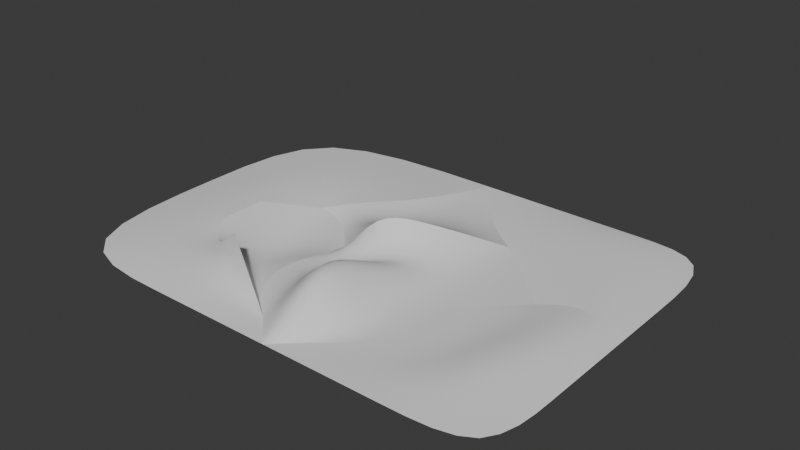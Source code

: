 # Source: TerrainBorderStudy2.blend  (saved by Blender 4.5.91; exported with 4.5.12 LTS)
import bpy
from mathutils import Matrix  # noqa: F401  (used for matrix-valued properties, if any)

bpy.ops.wm.read_factory_settings(use_empty=True)
scene = bpy.context.scene
scene.name = 'Scene'

# ---- collections
col_collection = bpy.data.collections.new('Collection'); scene.collection.children.link(col_collection)
col_1___original = bpy.data.collections.new('1 - Original'); col_collection.children.link(col_1___original)
col_2___separate_objects__duplicate_all_edges_along_border = bpy.data.collections.new('2 - Separate objects, duplicate all edges along border'); col_collection.children.link(col_2___separate_objects__duplicate_all_edges_along_border)
col_3___separate_objects__duplicate_only_start_and_end_vertices = bpy.data.collections.new('3 - Separate objects, duplicate only start and end vertices'); col_collection.children.link(col_3___separate_objects__duplicate_only_start_and_end_vertices)
col_4___single_object__duplicate_all_edges_along_border = bpy.data.collections.new('4 - Single object, duplicate all edges along border'); col_collection.children.link(col_4___single_object__duplicate_all_edges_along_border)
col_5___single_object__crease_all_edges_along_border = bpy.data.collections.new('5 - Single object, crease all edges along border'); col_collection.children.link(col_5___single_object__crease_all_edges_along_border)
col_6___separate_objects__use_vertex_crease_on_start_and_end_points = bpy.data.collections.new('6 - Separate objects, use vertex crease on start and end points'); col_collection.children.link(col_6___separate_objects__use_vertex_crease_on_start_and_end_points)

# ---- world
world_world = bpy.data.worlds.new('World'); scene.world = world_world
world_world.use_nodes = True; world_world.node_tree.nodes.clear()
_N = world_world.node_tree.nodes; _L = world_world.node_tree.links
n0 = _N.new('ShaderNodeOutputWorld'); n0.name = 'World Output'; n0.location = (200, 100)
n1 = _N.new('ShaderNodeBackground'); n1.name = 'Background'; n1.location = (-200, 100)
n1.inputs[0].default_value = (0.05088, 0.05088, 0.05088, 1.0)
_L.new(n1.outputs[0], n0.inputs[0])
n0.is_active_output = True
world_world.color = (0.05088, 0.05088, 0.05088)
world_world.sun_shadow_jitter_overblur = 0.0

# ---- meshes
me_circle = bpy.data.meshes.new('Circle')
me_circle.from_pydata([(0.004924, 1.128, 0.5), (-0.3827, 0.9239, 0.5), (-0.9239, 0.3827, 0.0), (-1.0, 0.0, 0.0), (-0.9239, -0.3827, 0.0), (-0.7071, -0.7071, 0.0), (-0.3827, -0.9239, 0.0), (0.0, -1.0, 0.0), (0.3827, -0.9239, 0.0), (0.7071, -0.7071, 0.0), (0.9239, -0.3827, 0.0), (1.0, 0.0, 0.0), (0.9239, 0.3827, 0.0), (0.9139, 0.8007, 0.0), (-0.3091, 0.4912, 0.0), (-0.5531, 0.1034, 0.0), (-0.4519, -0.4568, 0.0), (0.3053, 0.9273, 0.0), (-0.1428, -0.03447, 0.7201), (0.07386, -0.6614, 0.7201), (0.6882, 0.7177, 0.0), (0.4497, 0.0, 0.0), (0.4715, -0.4765, 0.0), (-0.5958, 1.566, 0.0), (-0.9834, 1.362, 0.0), (-1.308, 1.145, 0.0), (0.1316, 2.465, 0.0), (-1.167, 2.088, 0.0), (-1.555, 1.884, 0.0), (-1.879, 1.667, 0.0), (-0.4396, 2.987, 0.0), (0.7323, 2.027, 0.0), (-0.7071, 0.7071, 0.0)], [], [(2, 14, 1, 32), (14, 17, 0, 1), (17, 20, 31, 0), (20, 12, 13, 31), (3, 15, 14, 2), (15, 18, 17, 14), (18, 21, 20, 17), (21, 11, 12, 20), (4, 16, 15, 3), (16, 19, 18, 15), (19, 22, 21, 18), (22, 10, 11, 21), (5, 6, 16, 4), (6, 7, 19, 16), (7, 8, 22, 19), (8, 9, 10, 22), (0, 31, 26, 23), (32, 1, 24, 25), (1, 0, 23, 24), (23, 26, 30, 27), (25, 24, 28, 29), (24, 23, 27, 28)])
_uv = me_circle.uv_layers.new(name='UVMap')
_uv.uv.foreach_set('vector', [0.0, 0.0, 0.0, 0.0, 0.0, 0.0, 0.0, 0.0, 0.0, 0.0, 0.0, 0.0, 0.0, 0.0, 0.0, 0.0, 0.0, 0.0, 0.0, 0.0, 0.0, 0.0, 0.0, 0.0, 0.0, 0.0, 0.0, 0.0, 0.0, 0.0, 0.0, 0.0, 0.0, 0.0, 0.0, 0.0, 0.0, 0.0, 0.0, 0.0, 0.0, 0.0, 0.0, 0.0, 0.0, 0.0, 0.0, 0.0, 0.0, 0.0, 0.0, 0.0, 0.0, 0.0, 0.0, 0.0, 0.0, 0.0, 0.0, 0.0, 0.0, 0.0, 0.0, 0.0, 0.0, 0.0, 0.0, 0.0, 0.0, 0.0, 0.0, 0.0, 0.0, 0.0, 0.0, 0.0, 0.0, 0.0, 0.0, 0.0, 0.0, 0.0, 0.0, 0.0, 0.0, 0.0, 0.0, 0.0, 0.0, 0.0, 0.0, 0.0, 0.0, 0.0, 0.0, 0.0, 0.0, 0.0, 0.0, 0.0, 0.0, 0.0, 0.0, 0.0, 0.0, 0.0, 0.0, 0.0, 0.0, 0.0, 0.0, 0.0, 0.0, 0.0, 0.0, 0.0, 0.0, 0.0, 0.0, 0.0, 0.0, 0.0, 0.0, 0.0, 0.0, 0.0, 0.0, 0.0, 0.0, 0.0, 0.0, 0.0, 0.0, 0.0, 0.0, 0.0, 0.0, 0.0, 0.0, 0.0, 0.0, 0.0, 0.0, 0.0, 0.0, 0.0, 0.0, 0.0, 0.0, 0.0, 0.0, 0.0, 0.0, 0.0, 0.0, 0.0, 0.0, 0.0, 0.0, 0.0, 0.0, 0.0, 0.0, 0.0, 0.0, 0.0, 0.0, 0.0, 0.0, 0.0, 0.0, 0.0, 0.0, 0.0, 0.0, 0.0])
me_circle.update()
me_circle_001 = bpy.data.meshes.new('Circle.001')
me_circle_001.from_pydata([(0.004924, 1.128, 0.5), (-0.3827, 0.9239, 0.5), (-0.9239, 0.3827, 0.0), (-1.0, 0.0, 0.0), (-0.9239, -0.3827, 0.0), (-0.7071, -0.7071, 0.0), (-0.3827, -0.9239, 0.0), (0.0, -1.0, 0.0), (0.3827, -0.9239, 0.0), (0.7071, -0.7071, 0.0), (0.9239, -0.3827, 0.0), (1.0, 0.0, 0.0), (0.9239, 0.3827, 0.0), (0.9139, 0.8007, 0.0), (-0.3091, 0.4912, 0.0), (-0.5531, 0.1034, 0.0), (-0.4519, -0.4568, 0.0), (0.3053, 0.9273, 0.0), (-0.1428, -0.03447, 0.7201), (0.07386, -0.6614, 0.7201), (0.6882, 0.7177, 0.0), (0.4497, 0.0, 0.0), (0.4715, -0.4765, 0.0), (-0.3827, 0.9239, 0.5), (0.004924, 1.128, 0.5), (-0.7071, 0.7071, 0.0), (0.7323, 2.027, 0.0), (-0.7071, 0.7071, 0.0), (0.7323, 2.027, 0.0)], [], [(2, 14, 1, 25), (14, 17, 0, 1), (17, 20, 26, 0), (20, 12, 13, 26), (3, 15, 14, 2), (15, 18, 17, 14), (18, 21, 20, 17), (21, 11, 12, 20), (4, 16, 15, 3), (16, 19, 18, 15), (19, 22, 21, 18), (22, 10, 11, 21), (5, 6, 16, 4), (6, 7, 19, 16), (7, 8, 22, 19), (8, 9, 10, 22), (25, 1, 23, 27), (0, 26, 28, 24), (1, 0, 24, 23)])
_uv = me_circle_001.uv_layers.new(name='UVMap')
_uv.uv.foreach_set('vector', [0.0, 0.0, 0.0, 0.0, 0.0, 0.0, 0.0, 0.0, 0.0, 0.0, 0.0, 0.0, 0.0, 0.0, 0.0, 0.0, 0.0, 0.0, 0.0, 0.0, 0.0, 0.0, 0.0, 0.0, 0.0, 0.0, 0.0, 0.0, 0.0, 0.0, 0.0, 0.0, 0.0, 0.0, 0.0, 0.0, 0.0, 0.0, 0.0, 0.0, 0.0, 0.0, 0.0, 0.0, 0.0, 0.0, 0.0, 0.0, 0.0, 0.0, 0.0, 0.0, 0.0, 0.0, 0.0, 0.0, 0.0, 0.0, 0.0, 0.0, 0.0, 0.0, 0.0, 0.0, 0.0, 0.0, 0.0, 0.0, 0.0, 0.0, 0.0, 0.0, 0.0, 0.0, 0.0, 0.0, 0.0, 0.0, 0.0, 0.0, 0.0, 0.0, 0.0, 0.0, 0.0, 0.0, 0.0, 0.0, 0.0, 0.0, 0.0, 0.0, 0.0, 0.0, 0.0, 0.0, 0.0, 0.0, 0.0, 0.0, 0.0, 0.0, 0.0, 0.0, 0.0, 0.0, 0.0, 0.0, 0.0, 0.0, 0.0, 0.0, 0.0, 0.0, 0.0, 0.0, 0.0, 0.0, 0.0, 0.0, 0.0, 0.0, 0.0, 0.0, 0.0, 0.0, 0.0, 0.0, 0.0, 0.0, 0.0, 0.0, 0.0, 0.0, 0.0, 0.0, 0.0, 0.0, 0.0, 0.0, 0.0, 0.0, 0.0, 0.0, 0.0, 0.0, 0.0, 0.0, 0.0, 0.0, 0.0, 0.0])
me_circle_001.update()
me_circle_002 = bpy.data.meshes.new('Circle.002')
me_circle_002.from_pydata([(0.004924, 1.128, 0.5), (-0.3827, 0.9239, 0.5), (-0.5958, 1.566, 0.0), (-0.9834, 1.362, 0.0), (-1.308, 1.145, 0.0), (0.1316, 2.465, 0.0), (-1.167, 2.088, 0.0), (-1.555, 1.884, 0.0), (-1.879, 1.667, 0.0), (-0.4396, 2.987, 0.0), (-0.3827, 0.9239, 0.5), (0.004924, 1.128, 0.5), (-0.7071, 0.7071, 0.0), (0.7323, 2.027, 0.0), (-0.7071, 0.7071, 0.0), (0.7323, 2.027, 0.0)], [], [(0, 13, 5, 2), (12, 1, 3, 4), (1, 0, 2, 3), (2, 5, 9, 6), (4, 3, 7, 8), (3, 2, 6, 7), (1, 12, 14, 10), (13, 0, 11, 15), (0, 1, 10, 11)])
_uv = me_circle_002.uv_layers.new(name='UVMap')
_uv.uv.foreach_set('vector', [0.0, 0.0, 0.0, 0.0, 0.0, 0.0, 0.0, 0.0, 0.0, 0.0, 0.0, 0.0, 0.0, 0.0, 0.0, 0.0, 0.0, 0.0, 0.0, 0.0, 0.0, 0.0, 0.0, 0.0, 0.0, 0.0, 0.0, 0.0, 0.0, 0.0, 0.0, 0.0, 0.0, 0.0, 0.0, 0.0, 0.0, 0.0, 0.0, 0.0, 0.0, 0.0, 0.0, 0.0, 0.0, 0.0, 0.0, 0.0, 0.0, 0.0, 0.0, 0.0, 0.0, 0.0, 0.0, 0.0, 0.0, 0.0, 0.0, 0.0, 0.0, 0.0, 0.0, 0.0, 0.0, 0.0, 0.0, 0.0, 0.0, 0.0, 0.0, 0.0])
me_circle_002.update()
me_circle_005 = bpy.data.meshes.new('Circle.005')
me_circle_005.from_pydata([(0.004924, 1.128, 0.5), (-0.9239, 0.3827, 0.0), (-1.0, 0.0, 0.0), (-0.9239, -0.3827, 0.0), (-0.7071, -0.7071, 0.0), (-0.3827, -0.9239, 0.0), (0.0, -1.0, 0.0), (0.3827, -0.9239, 0.0), (0.7071, -0.7071, 0.0), (0.9239, -0.3827, 0.0), (1.0, 0.0, 0.0), (0.9239, 0.3827, 0.0), (0.9139, 0.8007, 0.0), (-0.3091, 0.4912, 0.0), (-0.5531, 0.1034, 0.0), (-0.4519, -0.4568, 0.0), (0.3053, 0.9273, 0.0), (-0.1428, -0.03447, 0.7201), (0.07386, -0.6614, 0.7201), (0.6882, 0.7177, 0.0), (0.4497, 0.0, 0.0), (0.4715, -0.4765, 0.0), (-0.3827, 0.9239, 0.5), (-0.7071, 0.7071, 0.0), (-0.7071, 0.7071, 0.0), (0.7323, 2.027, 0.0), (0.7323, 2.027, 0.0)], [(24, 23), (25, 26)], [(1, 13, 22, 24), (13, 16, 0, 22), (16, 19, 25, 0), (19, 11, 12, 25), (2, 14, 13, 1), (14, 17, 16, 13), (17, 20, 19, 16), (20, 10, 11, 19), (3, 15, 14, 2), (15, 18, 17, 14), (18, 21, 20, 17), (21, 9, 10, 20), (4, 5, 15, 3), (5, 6, 18, 15), (6, 7, 21, 18), (7, 8, 9, 21)])
_uv = me_circle_005.uv_layers.new(name='UVMap')
_uv.uv.foreach_set('vector', [0.0, 0.0, 0.0, 0.0, 0.0, 0.0, 0.0, 0.0, 0.0, 0.0, 0.0, 0.0, 0.0, 0.0, 0.0, 0.0, 0.0, 0.0, 0.0, 0.0, 0.0, 0.0, 0.0, 0.0, 0.0, 0.0, 0.0, 0.0, 0.0, 0.0, 0.0, 0.0, 0.0, 0.0, 0.0, 0.0, 0.0, 0.0, 0.0, 0.0, 0.0, 0.0, 0.0, 0.0, 0.0, 0.0, 0.0, 0.0, 0.0, 0.0, 0.0, 0.0, 0.0, 0.0, 0.0, 0.0, 0.0, 0.0, 0.0, 0.0, 0.0, 0.0, 0.0, 0.0, 0.0, 0.0, 0.0, 0.0, 0.0, 0.0, 0.0, 0.0, 0.0, 0.0, 0.0, 0.0, 0.0, 0.0, 0.0, 0.0, 0.0, 0.0, 0.0, 0.0, 0.0, 0.0, 0.0, 0.0, 0.0, 0.0, 0.0, 0.0, 0.0, 0.0, 0.0, 0.0, 0.0, 0.0, 0.0, 0.0, 0.0, 0.0, 0.0, 0.0, 0.0, 0.0, 0.0, 0.0, 0.0, 0.0, 0.0, 0.0, 0.0, 0.0, 0.0, 0.0, 0.0, 0.0, 0.0, 0.0, 0.0, 0.0, 0.0, 0.0, 0.0, 0.0, 0.0, 0.0])
me_circle_005.update()
me_circle_004 = bpy.data.meshes.new('Circle.004')
me_circle_004.from_pydata([(-0.3827, 0.9239, 0.5), (-0.5958, 1.566, 0.0), (-0.9834, 1.362, 0.0), (-1.308, 1.145, 0.0), (0.1316, 2.465, 0.0), (-1.167, 2.088, 0.0), (-1.555, 1.884, 0.0), (-1.879, 1.667, 0.0), (-0.4396, 2.987, 0.0), (0.004924, 1.128, 0.5), (0.7323, 2.027, 0.0), (-0.7071, 0.7071, 0.0), (-0.7071, 0.7071, 0.0), (0.7323, 2.027, 0.0)], [(11, 12), (10, 13)], [(9, 10, 4, 1), (11, 0, 2, 3), (0, 9, 1, 2), (1, 4, 8, 5), (3, 2, 6, 7), (2, 1, 5, 6)])
_uv = me_circle_004.uv_layers.new(name='UVMap')
_uv.uv.foreach_set('vector', [0.0, 0.0, 0.0, 0.0, 0.0, 0.0, 0.0, 0.0, 0.0, 0.0, 0.0, 0.0, 0.0, 0.0, 0.0, 0.0, 0.0, 0.0, 0.0, 0.0, 0.0, 0.0, 0.0, 0.0, 0.0, 0.0, 0.0, 0.0, 0.0, 0.0, 0.0, 0.0, 0.0, 0.0, 0.0, 0.0, 0.0, 0.0, 0.0, 0.0, 0.0, 0.0, 0.0, 0.0, 0.0, 0.0, 0.0, 0.0])
me_circle_004.update()
me_circle_003 = bpy.data.meshes.new('Circle.003')
me_circle_003.from_pydata([(-0.3827, 0.9239, 0.5), (-0.9239, 0.3827, 0.0), (-1.0, 0.0, 0.0), (-0.9239, -0.3827, 0.0), (-0.7071, -0.7071, 0.0), (-0.3827, -0.9239, 0.0), (0.0, -1.0, 0.0), (0.3827, -0.9239, 0.0), (0.7071, -0.7071, 0.0), (0.9239, -0.3827, 0.0), (1.0, 0.0, 0.0), (0.9239, 0.3827, 0.0), (0.9139, 0.8007, 0.0), (-0.3091, 0.4912, 0.0), (-0.5531, 0.1034, 0.0), (-0.4519, -0.4568, 0.0), (0.3053, 0.9273, 0.0), (-0.1428, -0.03447, 0.7201), (0.07386, -0.6614, 0.7201), (0.6882, 0.7177, 0.0), (0.4497, 0.0, 0.0), (0.4715, -0.4765, 0.0), (-0.5958, 1.566, 0.0), (-0.9834, 1.362, 0.0), (-1.308, 1.145, 0.0), (0.1316, 2.465, 0.0), (-1.167, 2.088, 0.0), (-1.555, 1.884, 0.0), (-1.879, 1.667, 0.0), (-0.4396, 2.987, 0.0), (0.004924, 1.128, 0.5), (0.7323, 2.027, 0.0), (-0.7071, 0.7071, 0.0), (-0.3827, 0.9239, 0.5), (0.004924, 1.128, 0.5), (0.7323, 2.027, 0.0), (-0.7071, 0.7071, 0.0)], [], [(1, 13, 0, 32), (13, 16, 30, 0), (16, 19, 31, 30), (19, 11, 12, 31), (2, 14, 13, 1), (14, 17, 16, 13), (17, 20, 19, 16), (20, 10, 11, 19), (3, 15, 14, 2), (15, 18, 17, 14), (18, 21, 20, 17), (21, 9, 10, 20), (4, 5, 15, 3), (5, 6, 18, 15), (6, 7, 21, 18), (7, 8, 9, 21), (30, 31, 25, 22), (32, 0, 23, 24), (0, 30, 22, 23), (22, 25, 29, 26), (24, 23, 27, 28), (23, 22, 26, 27), (0, 32, 36, 33), (30, 0, 33, 34), (31, 30, 34, 35)])
_uv = me_circle_003.uv_layers.new(name='UVMap')
_uv.uv.foreach_set('vector', [0.0, 0.0, 0.0, 0.0, 0.0, 0.0, 0.0, 0.0, 0.0, 0.0, 0.0, 0.0, 0.0, 0.0, 0.0, 0.0, 0.0, 0.0, 0.0, 0.0, 0.0, 0.0, 0.0, 0.0, 0.0, 0.0, 0.0, 0.0, 0.0, 0.0, 0.0, 0.0, 0.0, 0.0, 0.0, 0.0, 0.0, 0.0, 0.0, 0.0, 0.0, 0.0, 0.0, 0.0, 0.0, 0.0, 0.0, 0.0, 0.0, 0.0, 0.0, 0.0, 0.0, 0.0, 0.0, 0.0, 0.0, 0.0, 0.0, 0.0, 0.0, 0.0, 0.0, 0.0, 0.0, 0.0, 0.0, 0.0, 0.0, 0.0, 0.0, 0.0, 0.0, 0.0, 0.0, 0.0, 0.0, 0.0, 0.0, 0.0, 0.0, 0.0, 0.0, 0.0, 0.0, 0.0, 0.0, 0.0, 0.0, 0.0, 0.0, 0.0, 0.0, 0.0, 0.0, 0.0, 0.0, 0.0, 0.0, 0.0, 0.0, 0.0, 0.0, 0.0, 0.0, 0.0, 0.0, 0.0, 0.0, 0.0, 0.0, 0.0, 0.0, 0.0, 0.0, 0.0, 0.0, 0.0, 0.0, 0.0, 0.0, 0.0, 0.0, 0.0, 0.0, 0.0, 0.0, 0.0, 0.0, 0.0, 0.0, 0.0, 0.0, 0.0, 0.0, 0.0, 0.0, 0.0, 0.0, 0.0, 0.0, 0.0, 0.0, 0.0, 0.0, 0.0, 0.0, 0.0, 0.0, 0.0, 0.0, 0.0, 0.0, 0.0, 0.0, 0.0, 0.0, 0.0, 0.0, 0.0, 0.0, 0.0, 0.0, 0.0, 0.0, 0.0, 0.0, 0.0, 0.0, 0.0, 0.0, 0.0, 0.0, 0.0, 0.0, 0.0, 0.0, 0.0, 0.0, 0.0, 0.0, 0.0, 0.0, 0.0, 0.0, 0.0, 0.0, 0.0, 0.0, 0.0, 0.0, 0.0, 0.0, 0.0, 0.0, 0.0, 0.0, 0.0, 0.0, 0.0])
me_circle_003.update()
me_circle_006 = bpy.data.meshes.new('Circle.006')
me_circle_006.from_pydata([(-0.3827, 0.9239, 0.5), (-0.9239, 0.3827, 0.0), (-1.0, 0.0, 0.0), (-0.9239, -0.3827, 0.0), (-0.7071, -0.7071, 0.0), (-0.3827, -0.9239, 0.0), (0.0, -1.0, 0.0), (0.3827, -0.9239, 0.0), (0.7071, -0.7071, 0.0), (0.9239, -0.3827, 0.0), (1.0, 0.0, 0.0), (0.9239, 0.3827, 0.0), (0.9139, 0.8007, 0.0), (-0.3091, 0.4912, 0.0), (-0.5531, 0.1034, 0.0), (-0.4519, -0.4568, 0.0), (0.3053, 0.9273, 0.0), (-0.1428, -0.03447, 0.7201), (0.07386, -0.6614, 0.7201), (0.6882, 0.7177, 0.0), (0.4497, 0.0, 0.0), (0.4715, -0.4765, 0.0), (-0.5958, 1.566, 0.0), (-0.9834, 1.362, 0.0), (-1.308, 1.145, 0.0), (0.1316, 2.465, 0.0), (-1.167, 2.088, 0.0), (-1.555, 1.884, 0.0), (-1.879, 1.667, 0.0), (-0.4396, 2.987, 0.0), (0.004924, 1.128, 0.5), (0.7323, 2.027, 0.0), (-0.7071, 0.7071, 0.0)], [], [(1, 13, 0, 32), (13, 16, 30, 0), (16, 19, 31, 30), (19, 11, 12, 31), (2, 14, 13, 1), (14, 17, 16, 13), (17, 20, 19, 16), (20, 10, 11, 19), (3, 15, 14, 2), (15, 18, 17, 14), (18, 21, 20, 17), (21, 9, 10, 20), (4, 5, 15, 3), (5, 6, 18, 15), (6, 7, 21, 18), (7, 8, 9, 21), (30, 31, 25, 22), (32, 0, 23, 24), (0, 30, 22, 23), (22, 25, 29, 26), (24, 23, 27, 28), (23, 22, 26, 27)])
_k = {(30, 31): 1.0, (0, 30): 1.0, (0, 32): 1.0}
me_circle_006.attributes.new('crease_edge', 'FLOAT', 'EDGE').data.foreach_set('value', [_k.get((min(e.vertices), max(e.vertices)), 0.0) for e in me_circle_006.edges])
_uv = me_circle_006.uv_layers.new(name='UVMap')
_uv.uv.foreach_set('vector', [0.0, 0.0, 0.0, 0.0, 0.0, 0.0, 0.0, 0.0, 0.0, 0.0, 0.0, 0.0, 0.0, 0.0, 0.0, 0.0, 0.0, 0.0, 0.0, 0.0, 0.0, 0.0, 0.0, 0.0, 0.0, 0.0, 0.0, 0.0, 0.0, 0.0, 0.0, 0.0, 0.0, 0.0, 0.0, 0.0, 0.0, 0.0, 0.0, 0.0, 0.0, 0.0, 0.0, 0.0, 0.0, 0.0, 0.0, 0.0, 0.0, 0.0, 0.0, 0.0, 0.0, 0.0, 0.0, 0.0, 0.0, 0.0, 0.0, 0.0, 0.0, 0.0, 0.0, 0.0, 0.0, 0.0, 0.0, 0.0, 0.0, 0.0, 0.0, 0.0, 0.0, 0.0, 0.0, 0.0, 0.0, 0.0, 0.0, 0.0, 0.0, 0.0, 0.0, 0.0, 0.0, 0.0, 0.0, 0.0, 0.0, 0.0, 0.0, 0.0, 0.0, 0.0, 0.0, 0.0, 0.0, 0.0, 0.0, 0.0, 0.0, 0.0, 0.0, 0.0, 0.0, 0.0, 0.0, 0.0, 0.0, 0.0, 0.0, 0.0, 0.0, 0.0, 0.0, 0.0, 0.0, 0.0, 0.0, 0.0, 0.0, 0.0, 0.0, 0.0, 0.0, 0.0, 0.0, 0.0, 0.0, 0.0, 0.0, 0.0, 0.0, 0.0, 0.0, 0.0, 0.0, 0.0, 0.0, 0.0, 0.0, 0.0, 0.0, 0.0, 0.0, 0.0, 0.0, 0.0, 0.0, 0.0, 0.0, 0.0, 0.0, 0.0, 0.0, 0.0, 0.0, 0.0, 0.0, 0.0, 0.0, 0.0, 0.0, 0.0, 0.0, 0.0, 0.0, 0.0, 0.0, 0.0, 0.0, 0.0, 0.0, 0.0, 0.0, 0.0])
me_circle_006.update()
me_circle_008 = bpy.data.meshes.new('Circle.008')
me_circle_008.from_pydata([(-0.0388, 1.063, 0.4024), (-0.9676, 0.3174, -0.09761), (-1.044, -0.06527, -0.09761), (-0.9676, -0.4479, -0.09761), (-0.7508, -0.7724, -0.09761), (-0.4264, -0.9891, -0.09761), (-0.04372, -1.369, -0.09761), (0.339, -0.9891, -0.09761), (0.6634, -0.7724, -0.09761), (0.8802, -0.4479, -0.09761), (0.9563, -0.06527, -0.09761), (0.8802, 0.3174, -0.09761), (1.666, 1.078, -0.09761), (-0.3528, 0.426, -0.09761), (-0.5968, 0.03813, -0.09761), (-0.4956, -0.522, -0.09761), (0.2616, 0.8621, -0.09761), (-0.1865, -0.09973, 0.6225), (0.03013, -0.7267, 0.6225), (0.6445, 0.6525, -0.09761), (0.406, -0.06527, -0.09761), (0.4278, -0.5417, -0.09761), (-0.4264, 0.8586, 0.4024), (-0.7508, 0.6418, -0.09761), (0.6885, 1.962, -0.09761)], [], [(1, 13, 22, 23), (13, 16, 0, 22), (16, 19, 24, 0), (19, 11, 12, 24), (2, 14, 13, 1), (14, 17, 16, 13), (17, 20, 19, 16), (20, 10, 11, 19), (3, 15, 14, 2), (15, 18, 17, 14), (18, 21, 20, 17), (21, 9, 10, 20), (4, 5, 15, 3), (5, 6, 18, 15), (6, 7, 21, 18), (7, 8, 9, 21)])
me_circle_008.polygons.foreach_set('use_smooth', [True] * 16)
me_circle_008.attributes.new('crease_vert', 'FLOAT', 'POINT').data.foreach_set('value', [0.0, 0.0, 0.0, 0.0, 0.0, 1.0, 1.0, 0.0, 0.0, 0.0, 0.0, 0.0, 1.0, 0.0, 0.0, 0.0, 0.0, 0.0, 0.0, 0.0, 0.0, 0.0, 0.0, 1.0, 1.0])
_uv = me_circle_008.uv_layers.new(name='UVMap')
_uv.uv.foreach_set('vector', [0.0, 0.0, 0.0, 0.0, 0.0, 0.0, 0.0, 0.0, 0.0, 0.0, 0.0, 0.0, 0.0, 0.0, 0.0, 0.0, 0.0, 0.0, 0.0, 0.0, 0.0, 0.0, 0.0, 0.0, 0.0, 0.0, 0.0, 0.0, 0.0, 0.0, 0.0, 0.0, 0.0, 0.0, 0.0, 0.0, 0.0, 0.0, 0.0, 0.0, 0.0, 0.0, 0.0, 0.0, 0.0, 0.0, 0.0, 0.0, 0.0, 0.0, 0.0, 0.0, 0.0, 0.0, 0.0, 0.0, 0.0, 0.0, 0.0, 0.0, 0.0, 0.0, 0.0, 0.0, 0.0, 0.0, 0.0, 0.0, 0.0, 0.0, 0.0, 0.0, 0.0, 0.0, 0.0, 0.0, 0.0, 0.0, 0.0, 0.0, 0.0, 0.0, 0.0, 0.0, 0.0, 0.0, 0.0, 0.0, 0.0, 0.0, 0.0, 0.0, 0.0, 0.0, 0.0, 0.0, 0.0, 0.0, 0.0, 0.0, 0.0, 0.0, 0.0, 0.0, 0.0, 0.0, 0.0, 0.0, 0.0, 0.0, 0.0, 0.0, 0.0, 0.0, 0.0, 0.0, 0.0, 0.0, 0.0, 0.0, 0.0, 0.0, 0.0, 0.0, 0.0, 0.0, 0.0, 0.0])
me_circle_008.update()
me_circle_009 = bpy.data.meshes.new('Circle.009')
me_circle_009.from_pydata([(0.2221, -0.7462, 0.4244), (0.008957, -0.1038, -0.07563), (-0.3787, -0.308, -0.07563), (-0.633, -0.3455, -0.1236), (0.7363, 0.795, -0.07563), (-0.1326, 0.4448, 0.04148), (-0.6882, 0.04276, 0.01709), (-1.043, -0.3348, -0.04426), (0.1599, 1.582, -0.07563), (0.6097, -0.5421, 0.4244), (-0.1024, -0.963, -0.07563), (1.337, 0.3567, -0.07563)], [], [(9, 11, 4, 1), (10, 0, 2, 3), (0, 9, 1, 2), (1, 4, 8, 5), (3, 2, 6, 7), (2, 1, 5, 6)])
me_circle_009.polygons.foreach_set('use_smooth', [True] * 6)
me_circle_009.attributes.new('crease_vert', 'FLOAT', 'POINT').data.foreach_set('value', [0.0, 0.0, 0.0, 0.0, 0.0, 0.0, 0.0, 1.0, 1.0, 0.0, 1.0, 1.0])
_uv = me_circle_009.uv_layers.new(name='UVMap')
_uv.uv.foreach_set('vector', [0.0, 0.0, 0.0, 0.0, 0.0, 0.0, 0.0, 0.0, 0.0, 0.0, 0.0, 0.0, 0.0, 0.0, 0.0, 0.0, 0.0, 0.0, 0.0, 0.0, 0.0, 0.0, 0.0, 0.0, 0.0, 0.0, 0.0, 0.0, 0.0, 0.0, 0.0, 0.0, 0.0, 0.0, 0.0, 0.0, 0.0, 0.0, 0.0, 0.0, 0.0, 0.0, 0.0, 0.0, 0.0, 0.0, 0.0, 0.0])
me_circle_009.update()
me_circle_007 = bpy.data.meshes.new('Circle.007')
me_circle_007.from_pydata([(0.04407, 1.19, -0.02598), (-0.366, 1.201, 0.05337), (0.5747, 0.5725, 0.022), (0.3579, 0.2481, 0.022), (0.2818, -0.1346, 0.022), (0.3579, -0.5173, 0.022), (0.5747, -0.8417, 0.022), (0.8991, -1.058, 0.022), (-0.9835, 0.7151, 0.1366), (-0.9835, 0.09133, 0.1366), (-0.6086, -0.3999, 0.04351), (0.05052, -0.6362, 0.5707), (-0.1631, 0.5376, -0.1568), (-0.3246, -0.2049, -0.05435), (0.01486, -0.17, -0.01457), (0.0467, -0.4442, -0.01875)], [], [(1, 12, 2, 0), (12, 14, 3, 2), (14, 5, 4, 3), (8, 13, 12, 1), (13, 15, 14, 12), (15, 6, 5, 14), (9, 10, 13, 8), (10, 11, 15, 13), (11, 7, 6, 15)])
me_circle_007.polygons.foreach_set('use_smooth', [True] * 9)
me_circle_007.attributes.new('crease_vert', 'FLOAT', 'POINT').data.foreach_set('value', [0.0, 1.0, 1.0, 0.0, 0.0, 0.0, 0.0, 1.0, 1.0, 1.0, 0.0, 1.0, 0.0, 0.0, 0.0, 0.0])
me_circle_007.update()
me_circle_010 = bpy.data.meshes.new('Circle.010')
me_circle_010.from_pydata([(-1.464, -1.04, -0.02127), (-1.081, -0.6608, -0.02127), (-0.7565, -0.444, -0.02127), (-0.5397, -0.1196, -0.02127), (-0.4636, 0.2631, -0.02127), (-0.5397, 0.6458, -0.02127), (0.2463, 1.406, -0.02127), (0.1737, -1.04, -0.02127), (0.6212, 0.01206, 0.2032), (0.9048, 1.716, 0.07332), (-0.1564, -0.4203, -0.02127), (0.2818, 0.2413, -0.02127), (1.335, -1.04, -0.02127), (1.335, 0.05489, -0.02127), (1.335, 0.7939, -0.02127)], [], [(1, 0, 7, 10), (10, 7, 8, 11), (11, 8, 9, 6), (2, 1, 10, 3), (3, 10, 11, 4), (4, 11, 6, 5), (8, 13, 14, 9), (7, 12, 13, 8)])
me_circle_010.polygons.foreach_set('use_smooth', [True] * 8)
me_circle_010.attributes.new('crease_vert', 'FLOAT', 'POINT').data.foreach_set('value', [1.0, 0.0, 0.0, 0.0, 0.0, 0.0, 1.0, 0.0, 0.0, 0.0, 0.0, 0.0, 0.0, 0.0, 1.0])
_uv = me_circle_010.uv_layers.new(name='UVMap')
_uv.uv.foreach_set('vector', [0.0, 0.0, 0.0, 0.0, 0.0, 0.0, 0.0, 0.0, 0.0, 0.0, 0.0, 0.0, 0.0, 0.0, 0.0, 0.0, 0.0, 0.0, 0.0, 0.0, 0.0, 0.0, 0.0, 0.0, 0.0, 0.0, 0.0, 0.0, 0.0, 0.0, 0.0, 0.0, 0.0, 0.0, 0.0, 0.0, 0.0, 0.0, 0.0, 0.0, 0.0, 0.0, 0.0, 0.0, 0.0, 0.0, 0.0, 0.0, 0.0, 0.0, 0.0, 0.0, 0.0, 0.0, 0.0, 0.0, 0.0, 0.0, 0.0, 0.0, 0.0, 0.0, 0.0, 0.0])
me_circle_010.update()
me_circle_011 = bpy.data.meshes.new('Circle.011')
me_circle_011.from_pydata([(-1.298, 0.2015, -0.02477), (-1.874, 0.9886, -0.02477), (-0.6969, -0.2368, -0.02477), (0.2808, -1.121, -0.02477), (0.9393, -0.8103, 0.06982), (1.369, -1.733, -0.02477), (1.369, 0.9886, -0.02477), (-0.7312, 0.9886, -0.02477), (1.369, -0.3721, -0.02477), (0.3191, 0.9886, -0.02477), (-0.1802, 0.5732, 0.06915), (0.3647, -0.08853, 0.084)], [], [(0, 10, 7, 1), (10, 6, 9, 7), (2, 11, 10, 0), (11, 8, 6, 10), (3, 4, 11, 2), (4, 5, 8, 11)])
me_circle_011.polygons.foreach_set('use_smooth', [True] * 6)
me_circle_011.attributes.new('crease_vert', 'FLOAT', 'POINT').data.foreach_set('value', [0.0, 1.0, 1.0, 1.0, 0.0, 1.0, 0.0, 0.0, 0.0, 0.0, 0.0, 0.0])
me_circle_011.update()
me_circle_014 = bpy.data.meshes.new('Circle.014')
me_circle_014.from_pydata([(1.396, 2.65, -0.0279), (1.841, -1.905, -0.0279), (1.104, 1.513, 0.08921), (0.548, 1.111, 0.06483), (0.1932, 0.7334, 0.003476), (1.458, -1.526, -0.0279), (-0.4242, 0.2478, 0.0867), (-0.4242, -0.3759, 0.0867), (-0.04934, -0.8671, -0.00639), (0.6098, -1.103, 0.5208), (-1.566, 2.65, -0.0279), (-1.566, -1.905, -0.0279), (-1.566, 0.5242, -0.0279), (0.1377, -1.905, -0.0279), (-0.3154, 1.693, 0.05911), (-0.9443, 0.8767, 0.1027), (-0.7802, -0.9823, 0.07871), (0.2055, -1.461, 0.08897)], [], [(4, 3, 2, 14), (14, 2, 0, 10), (6, 4, 14, 15), (15, 14, 10, 12), (7, 6, 15, 16), (16, 15, 12, 11), (8, 7, 16, 17), (17, 16, 11, 13), (9, 8, 17, 5), (5, 17, 13, 1)])
me_circle_014.polygons.foreach_set('use_smooth', [True] * 10)
me_circle_014.attributes.new('crease_vert', 'FLOAT', 'POINT').data.foreach_set('value', [1.0, 1.0, 0.0, 0.0, 1.0, 1.0, 1.0, 1.0, 0.0, 1.0, 0.0, 0.0, 0.0, 0.0, 0.0, 0.0, 0.0, 0.0])
me_circle_014.update()

# ---- objects
ob_circle = bpy.data.objects.new('Circle', me_circle)
ob_circle_001 = bpy.data.objects.new('Circle.001', me_circle_001)
ob_circle_002 = bpy.data.objects.new('Circle.002', me_circle_002)
ob_circle_005 = bpy.data.objects.new('Circle.005', me_circle_005)
ob_circle_004 = bpy.data.objects.new('Circle.004', me_circle_004)
ob_circle_003 = bpy.data.objects.new('Circle.003', me_circle_003)
ob_circle_006 = bpy.data.objects.new('Circle.006', me_circle_006)
ob_circle_008 = bpy.data.objects.new('Circle.008', me_circle_008)
ob_circle_009 = bpy.data.objects.new('Circle.009', me_circle_009)
ob_circle_007 = bpy.data.objects.new('Circle.007', me_circle_007)
ob_circle_010 = bpy.data.objects.new('Circle.010', me_circle_010)
ob_circle_011 = bpy.data.objects.new('Circle.011', me_circle_011)
ob_circle_012 = bpy.data.objects.new('Circle.012', me_circle_014)

# ---- transforms, parenting, visibility, modifiers, constraints
ob_circle.location = (0.0, 0.0, 0.0)
_m = ob_circle.modifiers.new('Subdivision', 'SUBSURF')
_m.levels = 3
_m.show_only_control_edges = False
ob_circle_001.location = (0.0, 0.0, 0.0)
_m = ob_circle_001.modifiers.new('Subdivision', 'SUBSURF')
_m.levels = 3
_m.show_only_control_edges = False
ob_circle_002.location = (0.0, 0.0, 0.0)
_m = ob_circle_002.modifiers.new('Subdivision', 'SUBSURF')
_m.levels = 3
_m.show_only_control_edges = False
ob_circle_005.location = (0.0, 0.0, 0.0)
_m = ob_circle_005.modifiers.new('Subdivision', 'SUBSURF')
_m.levels = 3
_m.show_only_control_edges = False
ob_circle_004.location = (0.0, 0.0, 0.0)
_m = ob_circle_004.modifiers.new('Subdivision', 'SUBSURF')
_m.levels = 3
_m.show_only_control_edges = False
ob_circle_003.location = (0.0, 0.0, 0.0)
_m = ob_circle_003.modifiers.new('Subdivision', 'SUBSURF')
_m.levels = 3
_m.show_only_control_edges = False
ob_circle_006.location = (0.0, 0.0, 0.0)
_m = ob_circle_006.modifiers.new('Subdivision', 'SUBSURF')
_m.levels = 3
_m.show_only_control_edges = False
ob_circle_008.location = (0.2506, -0.7621, 0.2971)
_m = ob_circle_008.modifiers.new('Subdivision', 'SUBSURF')
_m.levels = 4
_m.show_only_control_edges = False
ob_circle_009.location = (-0.3979, 0.8427, 0.2751)
_m = ob_circle_009.modifiers.new('Subdivision', 'SUBSURF')
_m.levels = 4
_m.show_only_control_edges = False
ob_circle_007.location = (-1.075, -0.6928, 0.1775)
_m = ob_circle_007.modifiers.new('Subdivision', 'SUBSURF')
_m.levels = 4
_m.show_only_control_edges = False
ob_circle_010.location = (1.67, -1.09, 0.2207)
_m = ob_circle_010.modifiers.new('Subdivision', 'SUBSURF')
_m.levels = 4
_m.show_only_control_edges = False
ob_circle_011.location = (1.636, 1.436, 0.2242)
_m = ob_circle_011.modifiers.new('Subdivision', 'SUBSURF')
_m.levels = 4
_m.show_only_control_edges = False
ob_circle_012.location = (-1.634, -0.2255, 0.2274)
_m = ob_circle_012.modifiers.new('Subdivision', 'SUBSURF')
_m.levels = 4
_m.show_only_control_edges = False

# ---- collection membership
col_1___original.objects.link(ob_circle)
col_2___separate_objects__duplicate_all_edges_along_border.objects.link(ob_circle_001)
col_2___separate_objects__duplicate_all_edges_along_border.objects.link(ob_circle_002)
col_3___separate_objects__duplicate_only_start_and_end_vertices.objects.link(ob_circle_005)
col_3___separate_objects__duplicate_only_start_and_end_vertices.objects.link(ob_circle_004)
col_4___single_object__duplicate_all_edges_along_border.objects.link(ob_circle_003)
col_5___single_object__crease_all_edges_along_border.objects.link(ob_circle_006)
col_6___separate_objects__use_vertex_crease_on_start_and_end_points.objects.link(ob_circle_008)
col_6___separate_objects__use_vertex_crease_on_start_and_end_points.objects.link(ob_circle_009)
col_6___separate_objects__use_vertex_crease_on_start_and_end_points.objects.link(ob_circle_007)
col_6___separate_objects__use_vertex_crease_on_start_and_end_points.objects.link(ob_circle_010)
col_6___separate_objects__use_vertex_crease_on_start_and_end_points.objects.link(ob_circle_011)
col_6___separate_objects__use_vertex_crease_on_start_and_end_points.objects.link(ob_circle_012)
def _layer_coll(name, lc=None):
    lc = lc or bpy.context.view_layer.layer_collection
    for c in lc.children:
        if c.name == name: return c
        r = _layer_coll(name, c)
        if r: return r
_layer_coll('1 - Original').exclude = True
_layer_coll('2 - Separate objects, duplicate all edges along border').exclude = True
_layer_coll('3 - Separate objects, duplicate only start and end vertices').exclude = True
_layer_coll('4 - Single object, duplicate all edges along border').exclude = True
_layer_coll('5 - Single object, crease all edges along border').exclude = True

# ---- scene / render settings (as saved in the file)
scene.frame_start = 1; scene.frame_end = 250; scene.frame_set(1)
scene.render.engine = 'BLENDER_EEVEE_NEXT'
bpy.context.view_layer.update()

# ---- added for rendering (the .blend has no active camera and no usable light): camera, sun
cam_auto = bpy.data.cameras.new('AutoCamera')
cam_auto.lens = 50.0
cam_auto.sensor_width = 36.0
cam_auto.clip_end = 1000.0
ob_auto_camera = bpy.data.objects.new('AutoCamera', cam_auto)
scene.collection.objects.link(ob_auto_camera)
ob_auto_camera.location = (7.39326, -8.56047, 6.45214)
ob_auto_camera.rotation_euler = (1.09748, -7.21219e-08, 0.694738)
scene.camera = ob_auto_camera
light_auto_sun = bpy.data.lights.new('AutoSun', 'SUN')
light_auto_sun.energy = 3.0
light_auto_sun.angle = 0.0523599
ob_auto_sun = bpy.data.objects.new('AutoSun', light_auto_sun)
scene.collection.objects.link(ob_auto_sun)
ob_auto_sun.rotation_euler = (0.872665, 0.174533, 0.523599)
bpy.context.view_layer.update()
